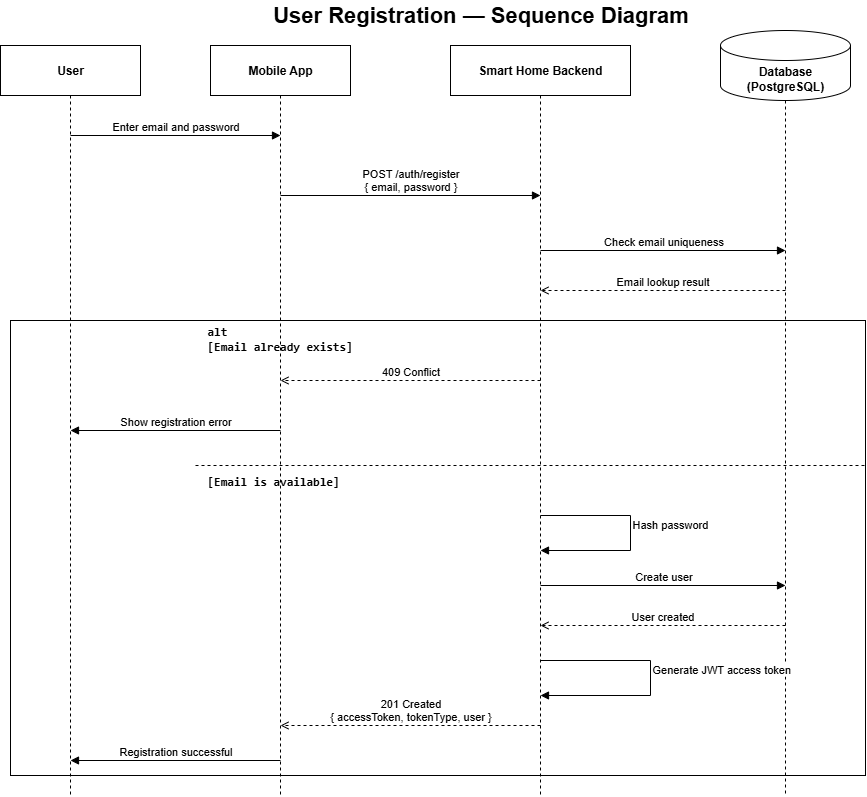

The diagram above was exported from draw.io. Its source (the exported page's mxGraphModel, read from the mxfile embedded in the PNG):
<mxGraphModel dx="1426" dy="841" grid="1" gridSize="10" guides="1" tooltips="1" connect="1" arrows="1" fold="1" page="1" pageScale="1" pageWidth="1169" pageHeight="827" math="0" shadow="0">
  <root>
    <mxCell id="0" />
    <mxCell id="1" parent="0" />
    <mxCell id="title" value="User Registration — Sequence Diagram" style="text;html=1;align=center;verticalAlign=middle;fontSize=22;fontStyle=1;" parent="1" vertex="1">
      <mxGeometry x="290" y="10" width="560" height="30" as="geometry" />
    </mxCell>
    <mxCell id="user" value="User" style="rounded=0;whiteSpace=wrap;html=1;align=center;verticalAlign=middle;fontStyle=1;" parent="1" vertex="1">
      <mxGeometry x="90" y="55" width="140" height="50" as="geometry" />
    </mxCell>
    <mxCell id="mobile" value="Mobile App" style="rounded=0;whiteSpace=wrap;html=1;align=center;verticalAlign=middle;fontStyle=1;" parent="1" vertex="1">
      <mxGeometry x="300" y="55" width="140" height="50" as="geometry" />
    </mxCell>
    <mxCell id="backend" value="Smart Home Backend" style="rounded=0;whiteSpace=wrap;html=1;align=center;verticalAlign=middle;fontStyle=1;" parent="1" vertex="1">
      <mxGeometry x="540" y="55" width="180" height="50" as="geometry" />
    </mxCell>
    <mxCell id="db" value="Database (PostgreSQL)" style="shape=cylinder3;whiteSpace=wrap;html=1;boundedLbl=1;backgroundOutline=1;size=15;align=center;verticalAlign=middle;fontStyle=1;" parent="1" vertex="1">
      <mxGeometry x="810" y="40" width="130" height="70" as="geometry" />
    </mxCell>
    <mxCell id="life_user" value="" style="endArrow=none;dashed=1;html=1;" parent="1" edge="1">
      <mxGeometry relative="1" as="geometry">
        <mxPoint x="160" y="105" as="sourcePoint" />
        <mxPoint x="160" y="805" as="targetPoint" />
      </mxGeometry>
    </mxCell>
    <mxCell id="life_mobile" value="" style="endArrow=none;dashed=1;html=1;" parent="1" edge="1">
      <mxGeometry relative="1" as="geometry">
        <mxPoint x="370" y="105" as="sourcePoint" />
        <mxPoint x="370" y="805" as="targetPoint" />
      </mxGeometry>
    </mxCell>
    <mxCell id="life_backend" value="" style="endArrow=none;dashed=1;html=1;" parent="1" edge="1">
      <mxGeometry relative="1" as="geometry">
        <mxPoint x="630" y="105" as="sourcePoint" />
        <mxPoint x="630" y="805" as="targetPoint" />
      </mxGeometry>
    </mxCell>
    <mxCell id="life_db" value="" style="endArrow=none;dashed=1;html=1;" parent="1" edge="1">
      <mxGeometry relative="1" as="geometry">
        <mxPoint x="875" y="110" as="sourcePoint" />
        <mxPoint x="875" y="805" as="targetPoint" />
      </mxGeometry>
    </mxCell>
    <mxCell id="m1" value="Enter email and password" style="edgeStyle=none;rounded=0;html=1;endArrow=block;endFill=1;align=center;verticalAlign=bottom;" parent="1" edge="1">
      <mxGeometry relative="1" as="geometry">
        <mxPoint x="160" y="145" as="sourcePoint" />
        <mxPoint x="370" y="145" as="targetPoint" />
      </mxGeometry>
    </mxCell>
    <mxCell id="m2" value="POST /auth/register&#10;{ email, password }" style="edgeStyle=none;rounded=0;html=1;endArrow=block;endFill=1;align=center;verticalAlign=bottom;" parent="1" edge="1">
      <mxGeometry relative="1" as="geometry">
        <mxPoint x="370" y="205" as="sourcePoint" />
        <mxPoint x="630" y="205" as="targetPoint" />
      </mxGeometry>
    </mxCell>
    <mxCell id="m3" value="Check email uniqueness" style="edgeStyle=none;rounded=0;html=1;endArrow=block;endFill=1;align=center;verticalAlign=bottom;" parent="1" edge="1">
      <mxGeometry relative="1" as="geometry">
        <mxPoint x="630" y="260" as="sourcePoint" />
        <mxPoint x="875" y="260" as="targetPoint" />
      </mxGeometry>
    </mxCell>
    <mxCell id="m4" value="Email lookup result" style="edgeStyle=none;rounded=0;html=1;endArrow=open;endFill=0;dashed=1;align=center;verticalAlign=bottom;" parent="1" edge="1">
      <mxGeometry relative="1" as="geometry">
        <mxPoint x="875" y="300" as="sourcePoint" />
        <mxPoint x="630" y="300" as="targetPoint" />
      </mxGeometry>
    </mxCell>
    <mxCell id="altFrame" value="" style="rounded=0;whiteSpace=wrap;html=1;fillColor=none;" parent="1" vertex="1">
      <mxGeometry x="100" y="330" width="855" height="455" as="geometry" />
    </mxCell>
    <mxCell id="altLabel" value="&lt;pre dir=&quot;ltr&quot;&gt;&lt;code&gt;alt&lt;br/&gt;[Email already exists]&lt;/code&gt;&lt;/pre&gt;" style="text;html=1;align=left;verticalAlign=middle;fontStyle=1;" parent="1" vertex="1">
      <mxGeometry x="295" y="335" width="220" height="25" as="geometry" />
    </mxCell>
    <mxCell id="divider" value="" style="endArrow=none;dashed=1;html=1;" parent="1" edge="1">
      <mxGeometry relative="1" as="geometry">
        <mxPoint x="285" y="475" as="sourcePoint" />
        <mxPoint x="955" y="475" as="targetPoint" />
      </mxGeometry>
    </mxCell>
    <mxCell id="elseLabel" value="&lt;pre dir=&quot;ltr&quot;&gt;&lt;code&gt;[Email is available]&lt;/code&gt;&lt;/pre&gt;" style="text;html=1;align=left;verticalAlign=middle;fontStyle=1;" parent="1" vertex="1">
      <mxGeometry x="295" y="478" width="220" height="25" as="geometry" />
    </mxCell>
    <mxCell id="m5" value="409 Conflict" style="edgeStyle=none;rounded=0;html=1;endArrow=open;endFill=0;dashed=1;align=center;verticalAlign=bottom;" parent="1" edge="1">
      <mxGeometry relative="1" as="geometry">
        <mxPoint x="630" y="390" as="sourcePoint" />
        <mxPoint x="370" y="390" as="targetPoint" />
      </mxGeometry>
    </mxCell>
    <mxCell id="m6" value="Show registration error" style="edgeStyle=none;rounded=0;html=1;endArrow=block;endFill=1;align=center;verticalAlign=bottom;" parent="1" edge="1">
      <mxGeometry relative="1" as="geometry">
        <mxPoint x="370" y="440" as="sourcePoint" />
        <mxPoint x="160" y="440" as="targetPoint" />
      </mxGeometry>
    </mxCell>
    <mxCell id="self1" value="Hash password" style="edgeStyle=orthogonalEdgeStyle;rounded=0;html=1;endArrow=block;endFill=1;align=left;verticalAlign=bottom;" parent="1" edge="1">
      <mxGeometry relative="1" as="geometry">
        <mxPoint x="630" y="525" as="sourcePoint" />
        <mxPoint x="630" y="560" as="targetPoint" />
        <Array as="points">
          <mxPoint x="720" y="525" />
          <mxPoint x="720" y="560" />
        </Array>
      </mxGeometry>
    </mxCell>
    <mxCell id="m8" value="Create user" style="edgeStyle=none;rounded=0;html=1;endArrow=block;endFill=1;align=center;verticalAlign=bottom;" parent="1" edge="1">
      <mxGeometry relative="1" as="geometry">
        <mxPoint x="630" y="595" as="sourcePoint" />
        <mxPoint x="875" y="595" as="targetPoint" />
      </mxGeometry>
    </mxCell>
    <mxCell id="m9" value="User created" style="edgeStyle=none;rounded=0;html=1;endArrow=open;endFill=0;dashed=1;align=center;verticalAlign=bottom;" parent="1" edge="1">
      <mxGeometry relative="1" as="geometry">
        <mxPoint x="875" y="635" as="sourcePoint" />
        <mxPoint x="630" y="635" as="targetPoint" />
      </mxGeometry>
    </mxCell>
    <mxCell id="self2" value="Generate JWT access token" style="edgeStyle=orthogonalEdgeStyle;rounded=0;html=1;endArrow=block;endFill=1;align=left;verticalAlign=bottom;" parent="1" edge="1">
      <mxGeometry relative="1" as="geometry">
        <mxPoint x="630" y="670" as="sourcePoint" />
        <mxPoint x="630" y="705" as="targetPoint" />
        <Array as="points">
          <mxPoint x="740" y="670" />
          <mxPoint x="740" y="705" />
        </Array>
      </mxGeometry>
    </mxCell>
    <mxCell id="m11" value="201 Created&#10;{ accessToken, tokenType, user }" style="edgeStyle=none;rounded=0;html=1;endArrow=open;endFill=0;dashed=1;align=center;verticalAlign=bottom;" parent="1" edge="1">
      <mxGeometry relative="1" as="geometry">
        <mxPoint x="630" y="735" as="sourcePoint" />
        <mxPoint x="370" y="735" as="targetPoint" />
      </mxGeometry>
    </mxCell>
    <mxCell id="m12" value="Registration successful" style="edgeStyle=none;rounded=0;html=1;endArrow=block;endFill=1;align=center;verticalAlign=bottom;" parent="1" edge="1">
      <mxGeometry relative="1" as="geometry">
        <mxPoint x="370" y="770" as="sourcePoint" />
        <mxPoint x="160" y="770" as="targetPoint" />
      </mxGeometry>
    </mxCell>
  </root>
</mxGraphModel>